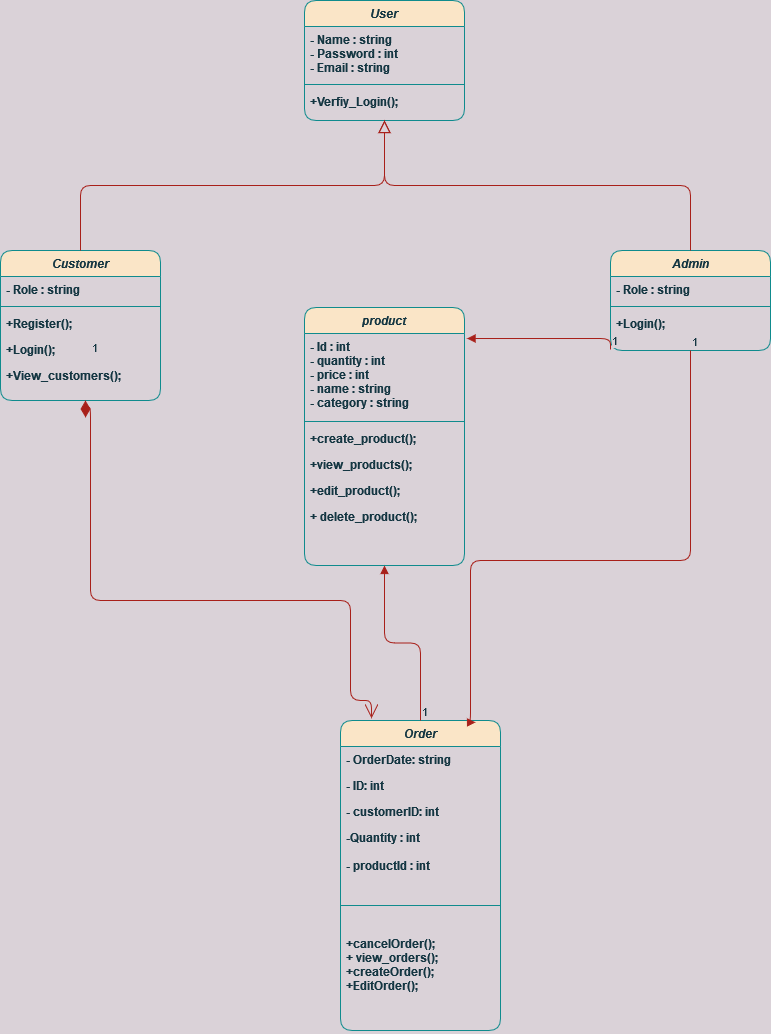

The diagram above was exported from draw.io. Its source (the exported page's mxGraphModel, read from the mxfile embedded in the PNG):
<mxGraphModel dx="1210" dy="629" grid="1" gridSize="10" guides="1" tooltips="1" connect="1" arrows="1" fold="1" page="1" pageScale="1" pageWidth="827" pageHeight="1169" background="#DAD2D8" math="0" shadow="0">
  <root>
    <mxCell id="WIyWlLk6GJQsqaUBKTNV-0" />
    <mxCell id="WIyWlLk6GJQsqaUBKTNV-1" parent="WIyWlLk6GJQsqaUBKTNV-0" />
    <mxCell id="zkfFHV4jXpPFQw0GAbJ--0" value="User" style="swimlane;fontStyle=3;align=center;verticalAlign=top;childLayout=stackLayout;horizontal=1;startSize=26;horizontalStack=0;resizeParent=1;resizeLast=0;collapsible=1;marginBottom=0;rounded=1;shadow=0;strokeWidth=1;fillColor=#FAE5C7;strokeColor=#0F8B8D;fontColor=#143642;" parent="WIyWlLk6GJQsqaUBKTNV-1" vertex="1">
      <mxGeometry x="334" y="20" width="160" height="120" as="geometry">
        <mxRectangle x="230" y="140" width="160" height="26" as="alternateBounds" />
      </mxGeometry>
    </mxCell>
    <mxCell id="zkfFHV4jXpPFQw0GAbJ--2" value="- Name : string &#10;- Password : int&#10;- Email : string&#10;" style="text;align=left;verticalAlign=top;spacingLeft=4;spacingRight=4;overflow=hidden;rotatable=0;points=[[0,0.5],[1,0.5]];portConstraint=eastwest;rounded=1;shadow=0;html=0;fontColor=#143642;fontStyle=1;" parent="zkfFHV4jXpPFQw0GAbJ--0" vertex="1">
      <mxGeometry y="26" width="160" height="54" as="geometry" />
    </mxCell>
    <mxCell id="zkfFHV4jXpPFQw0GAbJ--4" value="" style="line;html=1;strokeWidth=1;align=left;verticalAlign=middle;spacingTop=-1;spacingLeft=3;spacingRight=3;rotatable=0;labelPosition=right;points=[];portConstraint=eastwest;labelBackgroundColor=#DAD2D8;fillColor=#FAE5C7;strokeColor=#0F8B8D;fontColor=#143642;rounded=1;" parent="zkfFHV4jXpPFQw0GAbJ--0" vertex="1">
      <mxGeometry y="80" width="160" height="8" as="geometry" />
    </mxCell>
    <mxCell id="zkfFHV4jXpPFQw0GAbJ--5" value="+Verfiy_Login(); &#10;" style="text;align=left;verticalAlign=top;spacingLeft=4;spacingRight=4;overflow=hidden;rotatable=0;points=[[0,0.5],[1,0.5]];portConstraint=eastwest;fontColor=#143642;fontStyle=1;rounded=1;" parent="zkfFHV4jXpPFQw0GAbJ--0" vertex="1">
      <mxGeometry y="88" width="160" height="26" as="geometry" />
    </mxCell>
    <mxCell id="zkfFHV4jXpPFQw0GAbJ--6" value="Customer" style="swimlane;fontStyle=3;align=center;verticalAlign=top;childLayout=stackLayout;horizontal=1;startSize=26;horizontalStack=0;resizeParent=1;resizeLast=0;collapsible=1;marginBottom=0;rounded=1;shadow=0;strokeWidth=1;fillColor=#FAE5C7;strokeColor=#0F8B8D;fontColor=#143642;" parent="WIyWlLk6GJQsqaUBKTNV-1" vertex="1">
      <mxGeometry x="30" y="270" width="160" height="150" as="geometry">
        <mxRectangle x="130" y="380" width="160" height="26" as="alternateBounds" />
      </mxGeometry>
    </mxCell>
    <mxCell id="zkfFHV4jXpPFQw0GAbJ--7" value="- Role : string" style="text;align=left;verticalAlign=top;spacingLeft=4;spacingRight=4;overflow=hidden;rotatable=0;points=[[0,0.5],[1,0.5]];portConstraint=eastwest;fontColor=#143642;fontStyle=1;rounded=1;" parent="zkfFHV4jXpPFQw0GAbJ--6" vertex="1">
      <mxGeometry y="26" width="160" height="26" as="geometry" />
    </mxCell>
    <mxCell id="impNfJfDoImdEEbSZa70-3" value="" style="line;strokeWidth=1;fillColor=none;align=left;verticalAlign=middle;spacingTop=-1;spacingLeft=3;spacingRight=3;rotatable=0;labelPosition=right;points=[];portConstraint=eastwest;labelBackgroundColor=#DAD2D8;strokeColor=#0F8B8D;fontColor=#143642;rounded=1;" parent="zkfFHV4jXpPFQw0GAbJ--6" vertex="1">
      <mxGeometry y="52" width="160" height="8" as="geometry" />
    </mxCell>
    <mxCell id="impNfJfDoImdEEbSZa70-4" value="+Register(); &#10;" style="text;align=left;verticalAlign=top;spacingLeft=4;spacingRight=4;overflow=hidden;rotatable=0;points=[[0,0.5],[1,0.5]];portConstraint=eastwest;rounded=1;shadow=0;html=0;fontColor=#143642;fontStyle=1;" parent="zkfFHV4jXpPFQw0GAbJ--6" vertex="1">
      <mxGeometry y="60" width="160" height="26" as="geometry" />
    </mxCell>
    <mxCell id="impNfJfDoImdEEbSZa70-5" value="+Login(); &#10;" style="text;align=left;verticalAlign=top;spacingLeft=4;spacingRight=4;overflow=hidden;rotatable=0;points=[[0,0.5],[1,0.5]];portConstraint=eastwest;rounded=1;shadow=0;html=0;fontColor=#143642;fontStyle=1;" parent="zkfFHV4jXpPFQw0GAbJ--6" vertex="1">
      <mxGeometry y="86" width="160" height="26" as="geometry" />
    </mxCell>
    <mxCell id="impNfJfDoImdEEbSZa70-6" value="+View_customers(); &#10;" style="text;align=left;verticalAlign=top;spacingLeft=4;spacingRight=4;overflow=hidden;rotatable=0;points=[[0,0.5],[1,0.5]];portConstraint=eastwest;rounded=1;shadow=0;html=0;fontColor=#143642;fontStyle=1;" parent="zkfFHV4jXpPFQw0GAbJ--6" vertex="1">
      <mxGeometry y="112" width="160" height="26" as="geometry" />
    </mxCell>
    <mxCell id="zkfFHV4jXpPFQw0GAbJ--12" value="" style="endArrow=block;endSize=10;endFill=0;shadow=0;strokeWidth=1;rounded=1;edgeStyle=elbowEdgeStyle;elbow=vertical;labelBackgroundColor=#DAD2D8;strokeColor=#A8201A;fontColor=#143642;" parent="WIyWlLk6GJQsqaUBKTNV-1" source="zkfFHV4jXpPFQw0GAbJ--6" target="zkfFHV4jXpPFQw0GAbJ--0" edge="1">
      <mxGeometry width="160" relative="1" as="geometry">
        <mxPoint x="200" y="203" as="sourcePoint" />
        <mxPoint x="200" y="203" as="targetPoint" />
      </mxGeometry>
    </mxCell>
    <mxCell id="zkfFHV4jXpPFQw0GAbJ--13" value="Admin" style="swimlane;fontStyle=3;align=center;verticalAlign=top;childLayout=stackLayout;horizontal=1;startSize=26;horizontalStack=0;resizeParent=1;resizeLast=0;collapsible=1;marginBottom=0;rounded=1;shadow=0;strokeWidth=1;fillColor=#FAE5C7;strokeColor=#0F8B8D;fontColor=#143642;" parent="WIyWlLk6GJQsqaUBKTNV-1" vertex="1">
      <mxGeometry x="640" y="270" width="160" height="100" as="geometry">
        <mxRectangle x="340" y="380" width="170" height="26" as="alternateBounds" />
      </mxGeometry>
    </mxCell>
    <mxCell id="impNfJfDoImdEEbSZa70-12" value="- Role : string" style="text;align=left;verticalAlign=top;spacingLeft=4;spacingRight=4;overflow=hidden;rotatable=0;points=[[0,0.5],[1,0.5]];portConstraint=eastwest;fontColor=#143642;fontStyle=1;rounded=1;" parent="zkfFHV4jXpPFQw0GAbJ--13" vertex="1">
      <mxGeometry y="26" width="160" height="26" as="geometry" />
    </mxCell>
    <mxCell id="impNfJfDoImdEEbSZa70-14" value="" style="line;strokeWidth=1;fillColor=none;align=left;verticalAlign=middle;spacingTop=-1;spacingLeft=3;spacingRight=3;rotatable=0;labelPosition=right;points=[];portConstraint=eastwest;labelBackgroundColor=#DAD2D8;strokeColor=#0F8B8D;fontColor=#143642;rounded=1;" parent="zkfFHV4jXpPFQw0GAbJ--13" vertex="1">
      <mxGeometry y="52" width="160" height="8" as="geometry" />
    </mxCell>
    <mxCell id="impNfJfDoImdEEbSZa70-15" value="+Login(); &#10;" style="text;align=left;verticalAlign=top;spacingLeft=4;spacingRight=4;overflow=hidden;rotatable=0;points=[[0,0.5],[1,0.5]];portConstraint=eastwest;rounded=1;shadow=0;html=0;fontColor=#143642;fontStyle=1;" parent="zkfFHV4jXpPFQw0GAbJ--13" vertex="1">
      <mxGeometry y="60" width="160" height="26" as="geometry" />
    </mxCell>
    <mxCell id="zkfFHV4jXpPFQw0GAbJ--16" value="" style="endArrow=block;endSize=10;endFill=0;shadow=0;strokeWidth=1;rounded=1;edgeStyle=elbowEdgeStyle;elbow=vertical;labelBackgroundColor=#DAD2D8;strokeColor=#A8201A;fontColor=#143642;" parent="WIyWlLk6GJQsqaUBKTNV-1" source="zkfFHV4jXpPFQw0GAbJ--13" target="zkfFHV4jXpPFQw0GAbJ--0" edge="1">
      <mxGeometry width="160" relative="1" as="geometry">
        <mxPoint x="210" y="373" as="sourcePoint" />
        <mxPoint x="310" y="271" as="targetPoint" />
      </mxGeometry>
    </mxCell>
    <mxCell id="impNfJfDoImdEEbSZa70-316" value="" style="endArrow=block;endFill=1;html=1;edgeStyle=orthogonalEdgeStyle;align=left;verticalAlign=top;fontColor=#143642;strokeColor=#A8201A;fillColor=#FAE5C7;entryX=1.019;entryY=0.231;entryDx=0;entryDy=0;entryPerimeter=0;exitX=0;exitY=0.5;exitDx=0;exitDy=0;labelBackgroundColor=#DAD2D8;rounded=1;" parent="WIyWlLk6GJQsqaUBKTNV-1" edge="1">
      <mxGeometry x="-1" relative="1" as="geometry">
        <mxPoint x="640" y="369" as="sourcePoint" />
        <mxPoint x="496.53999999999996" y="358.006" as="targetPoint" />
        <Array as="points">
          <mxPoint x="640" y="358" />
        </Array>
      </mxGeometry>
    </mxCell>
    <mxCell id="impNfJfDoImdEEbSZa70-317" value="1" style="edgeLabel;resizable=0;html=1;align=left;verticalAlign=bottom;fontColor=#143642;strokeColor=#0F8B8D;fillColor=#FAE5C7;rounded=1;labelBackgroundColor=#DAD2D8;" parent="impNfJfDoImdEEbSZa70-316" connectable="0" vertex="1">
      <mxGeometry x="-1" relative="1" as="geometry" />
    </mxCell>
    <mxCell id="impNfJfDoImdEEbSZa70-318" value="Order" style="swimlane;fontStyle=3;align=center;verticalAlign=top;childLayout=stackLayout;horizontal=1;startSize=26;horizontalStack=0;resizeParent=1;resizeLast=0;collapsible=1;marginBottom=0;rounded=1;shadow=0;strokeWidth=1;fillColor=#FAE5C7;strokeColor=#0F8B8D;fontColor=#143642;" parent="WIyWlLk6GJQsqaUBKTNV-1" vertex="1">
      <mxGeometry x="370" y="740" width="160" height="310" as="geometry">
        <mxRectangle x="130" y="380" width="160" height="26" as="alternateBounds" />
      </mxGeometry>
    </mxCell>
    <mxCell id="impNfJfDoImdEEbSZa70-319" value="- OrderDate: string&#10;" style="text;align=left;verticalAlign=top;spacingLeft=4;spacingRight=4;overflow=hidden;rotatable=0;points=[[0,0.5],[1,0.5]];portConstraint=eastwest;fontColor=#143642;fontStyle=1;rounded=1;" parent="impNfJfDoImdEEbSZa70-318" vertex="1">
      <mxGeometry y="26" width="160" height="26" as="geometry" />
    </mxCell>
    <mxCell id="impNfJfDoImdEEbSZa70-321" value="- ID: int&#10;" style="text;align=left;verticalAlign=top;spacingLeft=4;spacingRight=4;overflow=hidden;rotatable=0;points=[[0,0.5],[1,0.5]];portConstraint=eastwest;rounded=1;shadow=0;html=0;fontColor=#143642;fontStyle=1;" parent="impNfJfDoImdEEbSZa70-318" vertex="1">
      <mxGeometry y="52" width="160" height="26" as="geometry" />
    </mxCell>
    <mxCell id="impNfJfDoImdEEbSZa70-322" value="- customerID: int&#10;" style="text;align=left;verticalAlign=top;spacingLeft=4;spacingRight=4;overflow=hidden;rotatable=0;points=[[0,0.5],[1,0.5]];portConstraint=eastwest;rounded=1;shadow=0;html=0;fontColor=#143642;fontStyle=1;" parent="impNfJfDoImdEEbSZa70-318" vertex="1">
      <mxGeometry y="78" width="160" height="26" as="geometry" />
    </mxCell>
    <mxCell id="impNfJfDoImdEEbSZa70-323" value="-Quantity : int&#10;&#10;- productId : int&#10;&#10;&#10;" style="text;align=left;verticalAlign=top;spacingLeft=4;spacingRight=4;overflow=hidden;rotatable=0;points=[[0,0.5],[1,0.5]];portConstraint=eastwest;rounded=1;shadow=0;html=0;fontColor=#143642;fontStyle=1;" parent="impNfJfDoImdEEbSZa70-318" vertex="1">
      <mxGeometry y="104" width="160" height="56" as="geometry" />
    </mxCell>
    <mxCell id="impNfJfDoImdEEbSZa70-324" value="" style="line;strokeWidth=1;fillColor=none;align=left;verticalAlign=middle;spacingTop=-1;spacingLeft=3;spacingRight=3;rotatable=0;labelPosition=right;points=[];portConstraint=eastwest;labelBackgroundColor=#DAD2D8;strokeColor=#0F8B8D;fontColor=#143642;rounded=1;" parent="impNfJfDoImdEEbSZa70-318" vertex="1">
      <mxGeometry y="160" width="160" height="50" as="geometry" />
    </mxCell>
    <mxCell id="impNfJfDoImdEEbSZa70-326" value="+cancelOrder();&#10;+ view_orders();&#10;+createOrder();&#10;+EditOrder();&#10; &#10;&#10;&#10;&#10; &#10;&#10;" style="text;align=left;verticalAlign=top;spacingLeft=4;spacingRight=4;overflow=hidden;rotatable=0;points=[[0,0.5],[1,0.5]];portConstraint=eastwest;rounded=1;shadow=0;html=0;fontColor=#143642;fontStyle=1;" parent="impNfJfDoImdEEbSZa70-318" vertex="1">
      <mxGeometry y="210" width="160" height="100" as="geometry" />
    </mxCell>
    <mxCell id="impNfJfDoImdEEbSZa70-330" value="1" style="endArrow=open;html=1;endSize=12;startArrow=diamondThin;startSize=14;startFill=1;edgeStyle=orthogonalEdgeStyle;align=left;verticalAlign=bottom;fontColor=#143642;strokeColor=#A8201A;fillColor=#FAE5C7;exitX=0.531;exitY=1.048;exitDx=0;exitDy=0;exitPerimeter=0;labelBackgroundColor=#DAD2D8;rounded=1;entryX=0.194;entryY=-0.007;entryDx=0;entryDy=0;entryPerimeter=0;" parent="WIyWlLk6GJQsqaUBKTNV-1" target="impNfJfDoImdEEbSZa70-318" edge="1">
      <mxGeometry x="-1" y="43" relative="1" as="geometry">
        <mxPoint x="114.96000000000004" y="419.9960000000001" as="sourcePoint" />
        <mxPoint x="390" y="720" as="targetPoint" />
        <Array as="points">
          <mxPoint x="115" y="427" />
          <mxPoint x="120" y="427" />
          <mxPoint x="120" y="620" />
          <mxPoint x="380" y="620" />
          <mxPoint x="380" y="720" />
          <mxPoint x="401" y="720" />
        </Array>
        <mxPoint x="-38" y="-43" as="offset" />
      </mxGeometry>
    </mxCell>
    <mxCell id="impNfJfDoImdEEbSZa70-331" value="" style="endArrow=block;endFill=1;html=1;edgeStyle=orthogonalEdgeStyle;align=left;verticalAlign=top;fontColor=#143642;strokeColor=#A8201A;fillColor=#FAE5C7;labelBackgroundColor=#DAD2D8;rounded=1;exitX=0.5;exitY=1;exitDx=0;exitDy=0;entryX=0.844;entryY=0.006;entryDx=0;entryDy=0;entryPerimeter=0;" parent="WIyWlLk6GJQsqaUBKTNV-1" edge="1" target="impNfJfDoImdEEbSZa70-318" source="zkfFHV4jXpPFQw0GAbJ--13">
      <mxGeometry x="-1" relative="1" as="geometry">
        <mxPoint x="710" y="470" as="sourcePoint" />
        <mxPoint x="500" y="560" as="targetPoint" />
        <Array as="points">
          <mxPoint x="720" y="580" />
          <mxPoint x="500" y="580" />
          <mxPoint x="500" y="742" />
        </Array>
      </mxGeometry>
    </mxCell>
    <mxCell id="impNfJfDoImdEEbSZa70-332" value="1" style="edgeLabel;resizable=0;html=1;align=left;verticalAlign=bottom;fontColor=#143642;strokeColor=#0F8B8D;fillColor=#FAE5C7;rounded=1;labelBackgroundColor=#DAD2D8;" parent="impNfJfDoImdEEbSZa70-331" connectable="0" vertex="1">
      <mxGeometry x="-1" relative="1" as="geometry" />
    </mxCell>
    <mxCell id="impNfJfDoImdEEbSZa70-333" value="" style="endArrow=block;endFill=1;html=1;edgeStyle=orthogonalEdgeStyle;align=left;verticalAlign=top;fontColor=#143642;strokeColor=#A8201A;fillColor=#FAE5C7;labelBackgroundColor=#DAD2D8;rounded=1;entryX=0.5;entryY=1;entryDx=0;entryDy=0;" parent="WIyWlLk6GJQsqaUBKTNV-1" source="impNfJfDoImdEEbSZa70-318" target="7EF7j_-r4HNo0_CNG_A8-3" edge="1">
      <mxGeometry x="-1" relative="1" as="geometry">
        <mxPoint x="470" y="540" as="sourcePoint" />
        <mxPoint x="413.5" y="600" as="targetPoint" />
        <Array as="points" />
      </mxGeometry>
    </mxCell>
    <mxCell id="impNfJfDoImdEEbSZa70-334" value="1" style="edgeLabel;resizable=0;html=1;align=left;verticalAlign=bottom;fontColor=#143642;strokeColor=#0F8B8D;fillColor=#FAE5C7;rounded=1;labelBackgroundColor=#DAD2D8;" parent="impNfJfDoImdEEbSZa70-333" connectable="0" vertex="1">
      <mxGeometry x="-1" relative="1" as="geometry" />
    </mxCell>
    <mxCell id="7EF7j_-r4HNo0_CNG_A8-3" value="product" style="swimlane;fontStyle=3;align=center;verticalAlign=top;childLayout=stackLayout;horizontal=1;startSize=26;horizontalStack=0;resizeParent=1;resizeLast=0;collapsible=1;marginBottom=0;rounded=1;shadow=0;strokeWidth=1;fillColor=#FAE5C7;strokeColor=#0F8B8D;fontColor=#143642;" vertex="1" parent="WIyWlLk6GJQsqaUBKTNV-1">
      <mxGeometry x="334" y="327" width="160" height="258" as="geometry">
        <mxRectangle x="130" y="380" width="160" height="26" as="alternateBounds" />
      </mxGeometry>
    </mxCell>
    <mxCell id="7EF7j_-r4HNo0_CNG_A8-4" value="- Id : int&#10;- quantity : int &#10;- price : int &#10;- name : string&#10;- category : string &#10;&#10;&#10;&#10;&#10;&#10;&#10;&#10;" style="text;align=left;verticalAlign=top;spacingLeft=4;spacingRight=4;overflow=hidden;rotatable=0;points=[[0,0.5],[1,0.5]];portConstraint=eastwest;fontColor=#143642;fontStyle=1;rounded=1;" vertex="1" parent="7EF7j_-r4HNo0_CNG_A8-3">
      <mxGeometry y="26" width="160" height="84" as="geometry" />
    </mxCell>
    <mxCell id="7EF7j_-r4HNo0_CNG_A8-5" value="" style="line;strokeWidth=1;fillColor=none;align=left;verticalAlign=middle;spacingTop=-1;spacingLeft=3;spacingRight=3;rotatable=0;labelPosition=right;points=[];portConstraint=eastwest;labelBackgroundColor=#DAD2D8;strokeColor=#0F8B8D;fontColor=#143642;rounded=1;" vertex="1" parent="7EF7j_-r4HNo0_CNG_A8-3">
      <mxGeometry y="110" width="160" height="8" as="geometry" />
    </mxCell>
    <mxCell id="7EF7j_-r4HNo0_CNG_A8-6" value="+create_product();" style="text;align=left;verticalAlign=top;spacingLeft=4;spacingRight=4;overflow=hidden;rotatable=0;points=[[0,0.5],[1,0.5]];portConstraint=eastwest;rounded=1;shadow=0;html=0;fontColor=#143642;fontStyle=1;" vertex="1" parent="7EF7j_-r4HNo0_CNG_A8-3">
      <mxGeometry y="118" width="160" height="26" as="geometry" />
    </mxCell>
    <mxCell id="7EF7j_-r4HNo0_CNG_A8-7" value="+view_products();&#10;" style="text;align=left;verticalAlign=top;spacingLeft=4;spacingRight=4;overflow=hidden;rotatable=0;points=[[0,0.5],[1,0.5]];portConstraint=eastwest;rounded=1;shadow=0;html=0;fontColor=#143642;fontStyle=1;" vertex="1" parent="7EF7j_-r4HNo0_CNG_A8-3">
      <mxGeometry y="144" width="160" height="26" as="geometry" />
    </mxCell>
    <mxCell id="7EF7j_-r4HNo0_CNG_A8-8" value="+edit_product();" style="text;align=left;verticalAlign=top;spacingLeft=4;spacingRight=4;overflow=hidden;rotatable=0;points=[[0,0.5],[1,0.5]];portConstraint=eastwest;rounded=1;shadow=0;html=0;fontColor=#143642;fontStyle=1;" vertex="1" parent="7EF7j_-r4HNo0_CNG_A8-3">
      <mxGeometry y="170" width="160" height="26" as="geometry" />
    </mxCell>
    <mxCell id="7EF7j_-r4HNo0_CNG_A8-9" value="+ delete_product();&#10;&#10;&#10;&#10;" style="text;align=left;verticalAlign=top;spacingLeft=4;spacingRight=4;overflow=hidden;rotatable=0;points=[[0,0.5],[1,0.5]];portConstraint=eastwest;rounded=1;shadow=0;html=0;fontColor=#143642;fontStyle=1;" vertex="1" parent="7EF7j_-r4HNo0_CNG_A8-3">
      <mxGeometry y="196" width="160" height="24" as="geometry" />
    </mxCell>
  </root>
</mxGraphModel>